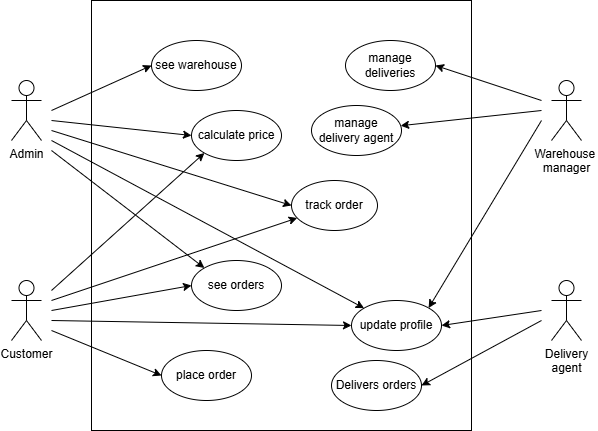

The diagram above was exported from draw.io. Its source (the exported page's mxGraphModel, read from the mxfile embedded in the PNG):
<mxGraphModel dx="695" dy="696" grid="1" gridSize="10" guides="1" tooltips="1" connect="1" arrows="1" fold="1" page="1" pageScale="1" pageWidth="827" pageHeight="1169" math="0" shadow="0">
  <root>
    <mxCell id="0" />
    <mxCell id="1" parent="0" />
    <mxCell id="PvIbCehtEsNKWQuZhDlS-2" value="" style="rounded=0;whiteSpace=wrap;html=1;" vertex="1" parent="1">
      <mxGeometry x="160" y="80" width="380" height="430" as="geometry" />
    </mxCell>
    <mxCell id="PvIbCehtEsNKWQuZhDlS-3" value="Delivery&lt;div&gt;agent&lt;/div&gt;" style="shape=umlActor;verticalLabelPosition=bottom;verticalAlign=top;html=1;outlineConnect=0;" vertex="1" parent="1">
      <mxGeometry x="620" y="360" width="30" height="60" as="geometry" />
    </mxCell>
    <mxCell id="PvIbCehtEsNKWQuZhDlS-4" value="Warehouse&amp;nbsp;&lt;div&gt;manager&lt;/div&gt;" style="shape=umlActor;verticalLabelPosition=bottom;verticalAlign=top;html=1;outlineConnect=0;" vertex="1" parent="1">
      <mxGeometry x="620" y="160" width="30" height="60" as="geometry" />
    </mxCell>
    <mxCell id="PvIbCehtEsNKWQuZhDlS-5" value="Customer" style="shape=umlActor;verticalLabelPosition=bottom;verticalAlign=top;html=1;outlineConnect=0;" vertex="1" parent="1">
      <mxGeometry x="80" y="360" width="30" height="60" as="geometry" />
    </mxCell>
    <mxCell id="PvIbCehtEsNKWQuZhDlS-6" value="Admin" style="shape=umlActor;verticalLabelPosition=bottom;verticalAlign=top;html=1;outlineConnect=0;" vertex="1" parent="1">
      <mxGeometry x="80" y="160" width="30" height="60" as="geometry" />
    </mxCell>
    <mxCell id="PvIbCehtEsNKWQuZhDlS-18" value="see orders" style="ellipse;whiteSpace=wrap;html=1;" vertex="1" parent="1">
      <mxGeometry x="260" y="340" width="90" height="50" as="geometry" />
    </mxCell>
    <mxCell id="PvIbCehtEsNKWQuZhDlS-19" value="see warehouse" style="ellipse;whiteSpace=wrap;html=1;" vertex="1" parent="1">
      <mxGeometry x="220" y="120" width="90" height="50" as="geometry" />
    </mxCell>
    <mxCell id="PvIbCehtEsNKWQuZhDlS-20" value="manage deliveries" style="ellipse;whiteSpace=wrap;html=1;" vertex="1" parent="1">
      <mxGeometry x="414" y="120" width="90" height="50" as="geometry" />
    </mxCell>
    <mxCell id="PvIbCehtEsNKWQuZhDlS-21" value="calculate&amp;nbsp;&lt;span style=&quot;background-color: transparent; color: light-dark(rgb(0, 0, 0), rgb(255, 255, 255));&quot;&gt;price&lt;/span&gt;" style="ellipse;whiteSpace=wrap;html=1;" vertex="1" parent="1">
      <mxGeometry x="260" y="190" width="90" height="50" as="geometry" />
    </mxCell>
    <mxCell id="PvIbCehtEsNKWQuZhDlS-22" value="track order" style="ellipse;whiteSpace=wrap;html=1;" vertex="1" parent="1">
      <mxGeometry x="360" y="260" width="86" height="50" as="geometry" />
    </mxCell>
    <mxCell id="PvIbCehtEsNKWQuZhDlS-23" value="update profile" style="ellipse;whiteSpace=wrap;html=1;" vertex="1" parent="1">
      <mxGeometry x="420" y="380" width="90" height="50" as="geometry" />
    </mxCell>
    <mxCell id="PvIbCehtEsNKWQuZhDlS-24" value="manage delivery agent" style="ellipse;whiteSpace=wrap;html=1;" vertex="1" parent="1">
      <mxGeometry x="380" y="185" width="90" height="50" as="geometry" />
    </mxCell>
    <mxCell id="PvIbCehtEsNKWQuZhDlS-25" value="place order" style="ellipse;whiteSpace=wrap;html=1;" vertex="1" parent="1">
      <mxGeometry x="230" y="430" width="90" height="50" as="geometry" />
    </mxCell>
    <mxCell id="PvIbCehtEsNKWQuZhDlS-28" value="Delivers orders" style="ellipse;whiteSpace=wrap;html=1;" vertex="1" parent="1">
      <mxGeometry x="400" y="440" width="90" height="50" as="geometry" />
    </mxCell>
    <mxCell id="PvIbCehtEsNKWQuZhDlS-30" value="" style="endArrow=classic;html=1;rounded=0;entryX=0;entryY=0.5;entryDx=0;entryDy=0;" edge="1" parent="1" target="PvIbCehtEsNKWQuZhDlS-19">
      <mxGeometry width="50" height="50" relative="1" as="geometry">
        <mxPoint x="120" y="190" as="sourcePoint" />
        <mxPoint x="430" y="150" as="targetPoint" />
      </mxGeometry>
    </mxCell>
    <mxCell id="PvIbCehtEsNKWQuZhDlS-31" value="" style="endArrow=classic;html=1;rounded=0;entryX=0;entryY=0.5;entryDx=0;entryDy=0;" edge="1" parent="1" target="PvIbCehtEsNKWQuZhDlS-21">
      <mxGeometry width="50" height="50" relative="1" as="geometry">
        <mxPoint x="120" y="200" as="sourcePoint" />
        <mxPoint x="430" y="150" as="targetPoint" />
      </mxGeometry>
    </mxCell>
    <mxCell id="PvIbCehtEsNKWQuZhDlS-32" value="" style="endArrow=classic;html=1;rounded=0;entryX=0;entryY=0.5;entryDx=0;entryDy=0;" edge="1" parent="1" target="PvIbCehtEsNKWQuZhDlS-22">
      <mxGeometry width="50" height="50" relative="1" as="geometry">
        <mxPoint x="120" y="210" as="sourcePoint" />
        <mxPoint x="430" y="150" as="targetPoint" />
      </mxGeometry>
    </mxCell>
    <mxCell id="PvIbCehtEsNKWQuZhDlS-34" value="" style="endArrow=classic;html=1;rounded=0;entryX=0;entryY=0;entryDx=0;entryDy=0;" edge="1" parent="1" target="PvIbCehtEsNKWQuZhDlS-18">
      <mxGeometry width="50" height="50" relative="1" as="geometry">
        <mxPoint x="120" y="230" as="sourcePoint" />
        <mxPoint x="450" y="340" as="targetPoint" />
      </mxGeometry>
    </mxCell>
    <mxCell id="PvIbCehtEsNKWQuZhDlS-35" value="" style="endArrow=classic;html=1;rounded=0;" edge="1" parent="1" target="PvIbCehtEsNKWQuZhDlS-23">
      <mxGeometry width="50" height="50" relative="1" as="geometry">
        <mxPoint x="120" y="220" as="sourcePoint" />
        <mxPoint x="450" y="340" as="targetPoint" />
      </mxGeometry>
    </mxCell>
    <mxCell id="PvIbCehtEsNKWQuZhDlS-37" value="" style="endArrow=classic;html=1;rounded=0;" edge="1" parent="1" target="PvIbCehtEsNKWQuZhDlS-24">
      <mxGeometry width="50" height="50" relative="1" as="geometry">
        <mxPoint x="610" y="190" as="sourcePoint" />
        <mxPoint x="450" y="340" as="targetPoint" />
      </mxGeometry>
    </mxCell>
    <mxCell id="PvIbCehtEsNKWQuZhDlS-38" value="" style="endArrow=classic;html=1;rounded=0;entryX=1;entryY=0.5;entryDx=0;entryDy=0;" edge="1" parent="1" target="PvIbCehtEsNKWQuZhDlS-20">
      <mxGeometry width="50" height="50" relative="1" as="geometry">
        <mxPoint x="610" y="180" as="sourcePoint" />
        <mxPoint x="450" y="340" as="targetPoint" />
      </mxGeometry>
    </mxCell>
    <mxCell id="PvIbCehtEsNKWQuZhDlS-39" value="" style="endArrow=classic;html=1;rounded=0;entryX=1;entryY=0;entryDx=0;entryDy=0;" edge="1" parent="1" target="PvIbCehtEsNKWQuZhDlS-23">
      <mxGeometry width="50" height="50" relative="1" as="geometry">
        <mxPoint x="610" y="200" as="sourcePoint" />
        <mxPoint x="450" y="340" as="targetPoint" />
      </mxGeometry>
    </mxCell>
    <mxCell id="PvIbCehtEsNKWQuZhDlS-42" value="" style="endArrow=classic;html=1;rounded=0;entryX=1;entryY=0.5;entryDx=0;entryDy=0;" edge="1" parent="1" target="PvIbCehtEsNKWQuZhDlS-28">
      <mxGeometry width="50" height="50" relative="1" as="geometry">
        <mxPoint x="610" y="400" as="sourcePoint" />
        <mxPoint x="450" y="340" as="targetPoint" />
      </mxGeometry>
    </mxCell>
    <mxCell id="PvIbCehtEsNKWQuZhDlS-44" value="" style="endArrow=classic;html=1;rounded=0;entryX=0;entryY=0.5;entryDx=0;entryDy=0;" edge="1" parent="1" target="PvIbCehtEsNKWQuZhDlS-18">
      <mxGeometry width="50" height="50" relative="1" as="geometry">
        <mxPoint x="120" y="390" as="sourcePoint" />
        <mxPoint x="450" y="340" as="targetPoint" />
      </mxGeometry>
    </mxCell>
    <mxCell id="PvIbCehtEsNKWQuZhDlS-45" value="" style="endArrow=classic;html=1;rounded=0;entryX=0;entryY=1;entryDx=0;entryDy=0;" edge="1" parent="1" target="PvIbCehtEsNKWQuZhDlS-21">
      <mxGeometry width="50" height="50" relative="1" as="geometry">
        <mxPoint x="120" y="370" as="sourcePoint" />
        <mxPoint x="450" y="340" as="targetPoint" />
      </mxGeometry>
    </mxCell>
    <mxCell id="PvIbCehtEsNKWQuZhDlS-46" value="" style="endArrow=classic;html=1;rounded=0;entryX=0;entryY=0.5;entryDx=0;entryDy=0;" edge="1" parent="1" target="PvIbCehtEsNKWQuZhDlS-23">
      <mxGeometry width="50" height="50" relative="1" as="geometry">
        <mxPoint x="120" y="400" as="sourcePoint" />
        <mxPoint x="450" y="340" as="targetPoint" />
      </mxGeometry>
    </mxCell>
    <mxCell id="PvIbCehtEsNKWQuZhDlS-47" value="" style="endArrow=classic;html=1;rounded=0;entryX=1;entryY=0.5;entryDx=0;entryDy=0;" edge="1" parent="1" target="PvIbCehtEsNKWQuZhDlS-23">
      <mxGeometry width="50" height="50" relative="1" as="geometry">
        <mxPoint x="610" y="390" as="sourcePoint" />
        <mxPoint x="450" y="340" as="targetPoint" />
      </mxGeometry>
    </mxCell>
    <mxCell id="PvIbCehtEsNKWQuZhDlS-48" value="" style="endArrow=classic;html=1;rounded=0;entryX=0;entryY=0.5;entryDx=0;entryDy=0;" edge="1" parent="1" target="PvIbCehtEsNKWQuZhDlS-25">
      <mxGeometry width="50" height="50" relative="1" as="geometry">
        <mxPoint x="120" y="410" as="sourcePoint" />
        <mxPoint x="450" y="340" as="targetPoint" />
      </mxGeometry>
    </mxCell>
    <mxCell id="PvIbCehtEsNKWQuZhDlS-49" value="" style="endArrow=classic;html=1;rounded=0;" edge="1" parent="1" target="PvIbCehtEsNKWQuZhDlS-22">
      <mxGeometry width="50" height="50" relative="1" as="geometry">
        <mxPoint x="120" y="380" as="sourcePoint" />
        <mxPoint x="450" y="340" as="targetPoint" />
      </mxGeometry>
    </mxCell>
  </root>
</mxGraphModel>